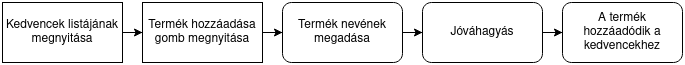

The diagram above was exported from draw.io. Its source (the exported page's mxGraphModel, read from the mxfile embedded in the PNG):
<mxGraphModel dx="810" dy="483" grid="1" gridSize="10" guides="1" tooltips="1" connect="1" arrows="1" fold="1" page="1" pageScale="1" pageWidth="850" pageHeight="1100" math="0" shadow="0">
  <root>
    <mxCell id="0" />
    <mxCell id="1" parent="0" />
    <mxCell id="hVI8f5tpAdsugtMrbEPv-5" value="" style="edgeStyle=orthogonalEdgeStyle;rounded=0;orthogonalLoop=1;jettySize=auto;html=1;" edge="1" parent="1" source="hVI8f5tpAdsugtMrbEPv-1" target="hVI8f5tpAdsugtMrbEPv-2">
      <mxGeometry relative="1" as="geometry" />
    </mxCell>
    <mxCell id="hVI8f5tpAdsugtMrbEPv-1" value="Kedvencek listájának megnyitása" style="rounded=0;whiteSpace=wrap;html=1;" vertex="1" parent="1">
      <mxGeometry x="40" y="110" width="120" height="60" as="geometry" />
    </mxCell>
    <mxCell id="hVI8f5tpAdsugtMrbEPv-6" style="edgeStyle=orthogonalEdgeStyle;rounded=0;orthogonalLoop=1;jettySize=auto;html=1;exitX=1;exitY=0.5;exitDx=0;exitDy=0;" edge="1" parent="1" source="hVI8f5tpAdsugtMrbEPv-2" target="hVI8f5tpAdsugtMrbEPv-3">
      <mxGeometry relative="1" as="geometry" />
    </mxCell>
    <mxCell id="hVI8f5tpAdsugtMrbEPv-2" value="Termék hozzáadása gomb megnyitása" style="rounded=0;whiteSpace=wrap;html=1;" vertex="1" parent="1">
      <mxGeometry x="180" y="110" width="120" height="60" as="geometry" />
    </mxCell>
    <mxCell id="hVI8f5tpAdsugtMrbEPv-7" value="" style="edgeStyle=orthogonalEdgeStyle;rounded=0;orthogonalLoop=1;jettySize=auto;html=1;" edge="1" parent="1" source="hVI8f5tpAdsugtMrbEPv-3" target="hVI8f5tpAdsugtMrbEPv-4">
      <mxGeometry relative="1" as="geometry" />
    </mxCell>
    <mxCell id="hVI8f5tpAdsugtMrbEPv-3" value="Termék nevének megadása" style="rounded=1;whiteSpace=wrap;html=1;" vertex="1" parent="1">
      <mxGeometry x="320" y="110" width="120" height="60" as="geometry" />
    </mxCell>
    <mxCell id="hVI8f5tpAdsugtMrbEPv-9" style="edgeStyle=orthogonalEdgeStyle;rounded=0;orthogonalLoop=1;jettySize=auto;html=1;exitX=1;exitY=0.5;exitDx=0;exitDy=0;" edge="1" parent="1" source="hVI8f5tpAdsugtMrbEPv-4" target="hVI8f5tpAdsugtMrbEPv-8">
      <mxGeometry relative="1" as="geometry" />
    </mxCell>
    <mxCell id="hVI8f5tpAdsugtMrbEPv-4" value="Jóváhagyás" style="rounded=1;whiteSpace=wrap;html=1;" vertex="1" parent="1">
      <mxGeometry x="460" y="110" width="120" height="60" as="geometry" />
    </mxCell>
    <mxCell id="hVI8f5tpAdsugtMrbEPv-8" value="A termék hozzáadódik a kedvencekhez" style="rounded=1;whiteSpace=wrap;html=1;" vertex="1" parent="1">
      <mxGeometry x="600" y="110" width="120" height="60" as="geometry" />
    </mxCell>
  </root>
</mxGraphModel>